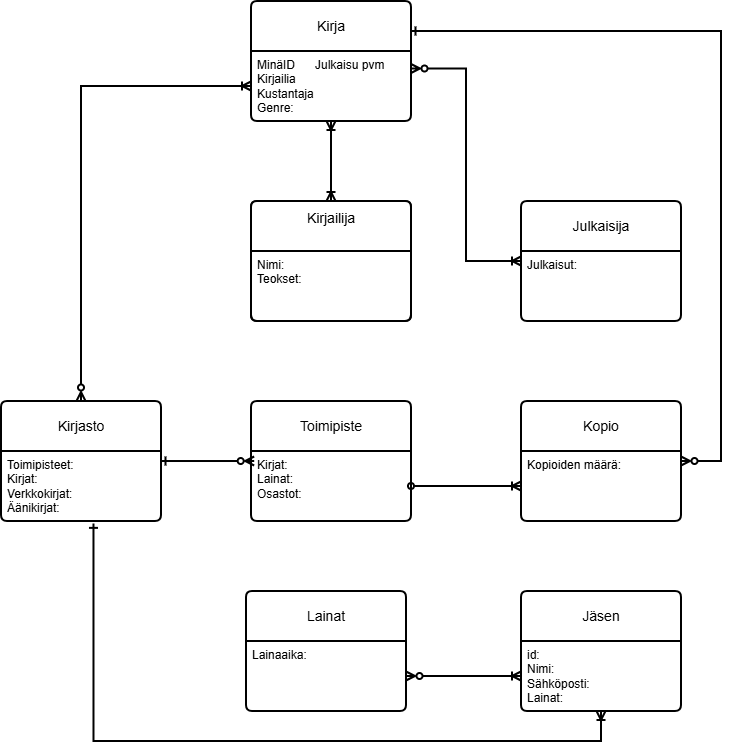

The diagram above was exported from draw.io. Its source (the exported page's mxGraphModel, read from the mxfile embedded in the PNG):
<mxGraphModel dx="1303" dy="701" grid="1" gridSize="10" guides="1" tooltips="1" connect="1" arrows="1" fold="1" page="1" pageScale="1" pageWidth="850" pageHeight="1100" math="0" shadow="0" extFonts="Permanent Marker^https://fonts.googleapis.com/css?family=Permanent+Marker">
  <root>
    <mxCell id="0" />
    <mxCell id="1" parent="0" />
    <mxCell id="bDW5_z2b-T7iLPBHVXI5-32" edge="1" parent="1" source="bDW5_z2b-T7iLPBHVXI5-18" style="rounded=0;orthogonalLoop=1;jettySize=auto;html=1;endArrow=ERoneToMany;endFill=0;strokeWidth=2;startArrow=ERoneToMany;startFill=0;" target="bDW5_z2b-T7iLPBHVXI5-22">
      <mxGeometry relative="1" as="geometry" />
    </mxCell>
    <mxCell id="bDW5_z2b-T7iLPBHVXI5-18" parent="1" style="swimlane;childLayout=stackLayout;horizontal=1;startSize=50;horizontalStack=0;rounded=1;fontSize=14;fontStyle=0;strokeWidth=2;resizeParent=0;resizeLast=1;shadow=0;dashed=0;align=center;arcSize=4;whiteSpace=wrap;html=1;" value="&lt;font dir=&quot;auto&quot; style=&quot;vertical-align: inherit;&quot;&gt;&lt;font dir=&quot;auto&quot; style=&quot;vertical-align: inherit;&quot;&gt;Kirja&lt;/font&gt;&lt;/font&gt;" vertex="1">
      <mxGeometry height="120" width="160" x="350" y="330" as="geometry" />
    </mxCell>
    <mxCell id="bDW5_z2b-T7iLPBHVXI5-19" parent="bDW5_z2b-T7iLPBHVXI5-18" style="align=left;strokeColor=none;fillColor=none;spacingLeft=4;spacingRight=4;fontSize=12;verticalAlign=top;resizable=0;rotatable=0;part=1;html=1;whiteSpace=wrap;" value="&lt;font dir=&quot;auto&quot; style=&quot;vertical-align: inherit;&quot;&gt;&lt;font dir=&quot;auto&quot; style=&quot;vertical-align: inherit;&quot;&gt;MinäID&amp;nbsp; &amp;nbsp; &amp;nbsp; Julkaisu pvm&lt;br&gt;Kirjailia&amp;nbsp; &amp;nbsp; &amp;nbsp;&lt;br&gt;Kustantaja&lt;/font&gt;&lt;/font&gt;&lt;div&gt;Genre:&lt;/div&gt;&lt;div&gt;&lt;font dir=&quot;auto&quot; style=&quot;vertical-align: inherit;&quot;&gt;&lt;font dir=&quot;auto&quot; style=&quot;vertical-align: inherit;&quot;&gt;&lt;br&gt;&lt;/font&gt;&lt;/font&gt;&lt;/div&gt;" vertex="1">
      <mxGeometry height="70" width="160" y="50" as="geometry" />
    </mxCell>
    <mxCell id="bDW5_z2b-T7iLPBHVXI5-20" parent="1" style="swimlane;childLayout=stackLayout;horizontal=1;startSize=50;horizontalStack=0;rounded=1;fontSize=14;fontStyle=0;strokeWidth=2;resizeParent=0;resizeLast=1;shadow=0;dashed=0;align=center;arcSize=4;whiteSpace=wrap;html=1;" value="&lt;font dir=&quot;auto&quot; style=&quot;vertical-align: inherit;&quot;&gt;&lt;font dir=&quot;auto&quot; style=&quot;vertical-align: inherit;&quot;&gt;Kirjailija&lt;/font&gt;&lt;/font&gt;" vertex="1">
      <mxGeometry height="120" width="160" x="350" y="530" as="geometry" />
    </mxCell>
    <mxCell id="bDW5_z2b-T7iLPBHVXI5-21" parent="bDW5_z2b-T7iLPBHVXI5-20" style="align=left;strokeColor=none;fillColor=none;spacingLeft=4;spacingRight=4;fontSize=12;verticalAlign=top;resizable=0;rotatable=0;part=1;html=1;whiteSpace=wrap;" value="Nimi:&lt;div&gt;Teokset:&lt;br&gt;&lt;div&gt;&lt;br&gt;&lt;/div&gt;&lt;/div&gt;" vertex="1">
      <mxGeometry height="70" width="160" y="50" as="geometry" />
    </mxCell>
    <mxCell id="bDW5_z2b-T7iLPBHVXI5-22" parent="1" style="swimlane;childLayout=stackLayout;horizontal=1;startSize=50;horizontalStack=0;rounded=1;fontSize=14;fontStyle=0;strokeWidth=2;resizeParent=0;resizeLast=1;shadow=0;dashed=0;align=center;arcSize=4;whiteSpace=wrap;html=1;" value="&lt;font dir=&quot;auto&quot; style=&quot;vertical-align: inherit;&quot;&gt;&lt;font dir=&quot;auto&quot; style=&quot;vertical-align: inherit;&quot;&gt;Kirjailija&lt;/font&gt;&lt;/font&gt;&lt;div&gt;&lt;font dir=&quot;auto&quot; style=&quot;vertical-align: inherit;&quot;&gt;&lt;font dir=&quot;auto&quot; style=&quot;vertical-align: inherit;&quot;&gt;&lt;br&gt;&lt;/font&gt;&lt;/font&gt;&lt;/div&gt;" vertex="1">
      <mxGeometry height="120" width="160" x="350" y="530" as="geometry" />
    </mxCell>
    <mxCell id="bDW5_z2b-T7iLPBHVXI5-24" parent="1" style="swimlane;childLayout=stackLayout;horizontal=1;startSize=50;horizontalStack=0;rounded=1;fontSize=14;fontStyle=0;strokeWidth=2;resizeParent=0;resizeLast=1;shadow=0;dashed=0;align=center;arcSize=4;whiteSpace=wrap;html=1;" value="&lt;font dir=&quot;auto&quot; style=&quot;vertical-align: inherit;&quot;&gt;&lt;font dir=&quot;auto&quot; style=&quot;vertical-align: inherit;&quot;&gt;Toimipiste&lt;/font&gt;&lt;/font&gt;" vertex="1">
      <mxGeometry height="120" width="160" x="350" y="730" as="geometry" />
    </mxCell>
    <mxCell id="bDW5_z2b-T7iLPBHVXI5-25" parent="bDW5_z2b-T7iLPBHVXI5-24" style="align=left;strokeColor=none;fillColor=none;spacingLeft=4;spacingRight=4;fontSize=12;verticalAlign=top;resizable=0;rotatable=0;part=1;html=1;whiteSpace=wrap;" value="Kirjat:&lt;div&gt;Lainat:&lt;/div&gt;&lt;div&gt;Osastot:&lt;/div&gt;&lt;div&gt;&lt;br&gt;&lt;/div&gt;" vertex="1">
      <mxGeometry height="70" width="160" y="50" as="geometry" />
    </mxCell>
    <mxCell id="bDW5_z2b-T7iLPBHVXI5-26" parent="1" style="swimlane;childLayout=stackLayout;horizontal=1;startSize=50;horizontalStack=0;rounded=1;fontSize=14;fontStyle=0;strokeWidth=2;resizeParent=0;resizeLast=1;shadow=0;dashed=0;align=center;arcSize=4;whiteSpace=wrap;html=1;" value="&lt;font dir=&quot;auto&quot; style=&quot;vertical-align: inherit;&quot;&gt;&lt;font dir=&quot;auto&quot; style=&quot;vertical-align: inherit;&quot;&gt;Lainat&lt;/font&gt;&lt;/font&gt;" vertex="1">
      <mxGeometry height="120" width="160" x="345" y="920" as="geometry" />
    </mxCell>
    <mxCell id="bDW5_z2b-T7iLPBHVXI5-27" parent="bDW5_z2b-T7iLPBHVXI5-26" style="align=left;strokeColor=none;fillColor=none;spacingLeft=4;spacingRight=4;fontSize=12;verticalAlign=top;resizable=0;rotatable=0;part=1;html=1;whiteSpace=wrap;" value="Lainaaika:&lt;div&gt;&lt;br&gt;&lt;/div&gt;" vertex="1">
      <mxGeometry height="70" width="160" y="50" as="geometry" />
    </mxCell>
    <mxCell id="bDW5_z2b-T7iLPBHVXI5-49" edge="1" parent="1" source="bDW5_z2b-T7iLPBHVXI5-28" style="edgeStyle=orthogonalEdgeStyle;rounded=0;orthogonalLoop=1;jettySize=auto;html=1;entryX=1;entryY=0.25;entryDx=0;entryDy=0;startArrow=ERzeroToMany;startFill=0;endArrow=ERone;endFill=0;strokeWidth=2;" target="bDW5_z2b-T7iLPBHVXI5-18">
      <mxGeometry relative="1" as="geometry">
        <Array as="points">
          <mxPoint x="820" y="790" />
          <mxPoint x="820" y="360" />
        </Array>
      </mxGeometry>
    </mxCell>
    <mxCell id="bDW5_z2b-T7iLPBHVXI5-28" parent="1" style="swimlane;childLayout=stackLayout;horizontal=1;startSize=50;horizontalStack=0;rounded=1;fontSize=14;fontStyle=0;strokeWidth=2;resizeParent=0;resizeLast=1;shadow=0;dashed=0;align=center;arcSize=4;whiteSpace=wrap;html=1;" value="&lt;font dir=&quot;auto&quot; style=&quot;vertical-align: inherit;&quot;&gt;&lt;font dir=&quot;auto&quot; style=&quot;vertical-align: inherit;&quot;&gt;Kopio&lt;/font&gt;&lt;/font&gt;" vertex="1">
      <mxGeometry height="120" width="160" x="620" y="730" as="geometry" />
    </mxCell>
    <mxCell id="bDW5_z2b-T7iLPBHVXI5-29" parent="bDW5_z2b-T7iLPBHVXI5-28" style="align=left;strokeColor=none;fillColor=none;spacingLeft=4;spacingRight=4;fontSize=12;verticalAlign=top;resizable=0;rotatable=0;part=1;html=1;whiteSpace=wrap;" value="Kopioiden määrä:&lt;div&gt;&lt;br&gt;&lt;/div&gt;" vertex="1">
      <mxGeometry height="70" width="160" y="50" as="geometry" />
    </mxCell>
    <mxCell id="bDW5_z2b-T7iLPBHVXI5-30" parent="1" style="swimlane;childLayout=stackLayout;horizontal=1;startSize=50;horizontalStack=0;rounded=1;fontSize=14;fontStyle=0;strokeWidth=2;resizeParent=0;resizeLast=1;shadow=0;dashed=0;align=center;arcSize=4;whiteSpace=wrap;html=1;" value="&lt;font dir=&quot;auto&quot; style=&quot;vertical-align: inherit;&quot;&gt;&lt;font dir=&quot;auto&quot; style=&quot;vertical-align: inherit;&quot;&gt;Jäsen&lt;/font&gt;&lt;/font&gt;" vertex="1">
      <mxGeometry height="120" width="160" x="620" y="920" as="geometry" />
    </mxCell>
    <mxCell id="bDW5_z2b-T7iLPBHVXI5-31" parent="bDW5_z2b-T7iLPBHVXI5-30" style="align=left;strokeColor=none;fillColor=none;spacingLeft=4;spacingRight=4;fontSize=12;verticalAlign=top;resizable=0;rotatable=0;part=1;html=1;whiteSpace=wrap;" value="id:&lt;div&gt;Nimi:&lt;br&gt;Sähköposti:&lt;br&gt;Lainat:&lt;/div&gt;" vertex="1">
      <mxGeometry height="70" width="160" y="50" as="geometry" />
    </mxCell>
    <mxCell id="bDW5_z2b-T7iLPBHVXI5-33" edge="1" parent="1" source="bDW5_z2b-T7iLPBHVXI5-31" style="edgeStyle=orthogonalEdgeStyle;rounded=0;orthogonalLoop=1;jettySize=auto;html=1;entryX=1;entryY=0.5;entryDx=0;entryDy=0;startArrow=ERoneToMany;startFill=0;endArrow=ERzeroToMany;endFill=0;curved=0;strokeWidth=2;" target="bDW5_z2b-T7iLPBHVXI5-27">
      <mxGeometry relative="1" as="geometry" />
    </mxCell>
    <mxCell id="bDW5_z2b-T7iLPBHVXI5-34" edge="1" parent="1" source="bDW5_z2b-T7iLPBHVXI5-25" style="edgeStyle=orthogonalEdgeStyle;rounded=0;orthogonalLoop=1;jettySize=auto;html=1;entryX=0;entryY=0.5;entryDx=0;entryDy=0;endArrow=ERoneToMany;endFill=0;startArrow=oval;startFill=0;strokeWidth=2;" target="bDW5_z2b-T7iLPBHVXI5-29">
      <mxGeometry relative="1" as="geometry" />
    </mxCell>
    <mxCell id="bDW5_z2b-T7iLPBHVXI5-38" parent="1" style="swimlane;childLayout=stackLayout;horizontal=1;startSize=50;horizontalStack=0;rounded=1;fontSize=14;fontStyle=0;strokeWidth=2;resizeParent=0;resizeLast=1;shadow=0;dashed=0;align=center;arcSize=4;whiteSpace=wrap;html=1;" value="Kirjasto" vertex="1">
      <mxGeometry height="120" width="160" x="100" y="730" as="geometry" />
    </mxCell>
    <mxCell id="bDW5_z2b-T7iLPBHVXI5-39" parent="bDW5_z2b-T7iLPBHVXI5-38" style="align=left;strokeColor=none;fillColor=none;spacingLeft=4;spacingRight=4;fontSize=12;verticalAlign=top;resizable=0;rotatable=0;part=1;html=1;whiteSpace=wrap;" value="Toimipisteet:&lt;div&gt;Kirjat:&lt;br&gt;Verkkokirjat:&lt;/div&gt;&lt;div&gt;Äänikirjat:&lt;/div&gt;" vertex="1">
      <mxGeometry height="70" width="160" y="50" as="geometry" />
    </mxCell>
    <mxCell id="bDW5_z2b-T7iLPBHVXI5-40" edge="1" parent="1" source="bDW5_z2b-T7iLPBHVXI5-38" style="edgeStyle=orthogonalEdgeStyle;rounded=0;orthogonalLoop=1;jettySize=auto;html=1;entryX=0.02;entryY=0.143;entryDx=0;entryDy=0;entryPerimeter=0;endArrow=ERzeroToMany;endFill=0;startArrow=ERone;startFill=0;strokeWidth=2;" target="bDW5_z2b-T7iLPBHVXI5-25">
      <mxGeometry relative="1" as="geometry" />
    </mxCell>
    <mxCell id="bDW5_z2b-T7iLPBHVXI5-41" edge="1" parent="1" source="bDW5_z2b-T7iLPBHVXI5-19" style="edgeStyle=orthogonalEdgeStyle;rounded=0;orthogonalLoop=1;jettySize=auto;html=1;entryX=0.5;entryY=0;entryDx=0;entryDy=0;startArrow=ERoneToMany;startFill=0;endArrow=ERzeroToMany;endFill=0;strokeWidth=2;" target="bDW5_z2b-T7iLPBHVXI5-38">
      <mxGeometry relative="1" as="geometry" />
    </mxCell>
    <mxCell id="bDW5_z2b-T7iLPBHVXI5-45" edge="1" parent="1" source="bDW5_z2b-T7iLPBHVXI5-42" style="edgeStyle=orthogonalEdgeStyle;rounded=0;orthogonalLoop=1;jettySize=auto;html=1;entryX=1;entryY=0.25;entryDx=0;entryDy=0;startArrow=ERoneToMany;startFill=0;endArrow=ERzeroToMany;endFill=0;strokeWidth=2;" target="bDW5_z2b-T7iLPBHVXI5-19">
      <mxGeometry relative="1" as="geometry" />
    </mxCell>
    <mxCell id="bDW5_z2b-T7iLPBHVXI5-42" parent="1" style="swimlane;childLayout=stackLayout;horizontal=1;startSize=50;horizontalStack=0;rounded=1;fontSize=14;fontStyle=0;strokeWidth=2;resizeParent=0;resizeLast=1;shadow=0;dashed=0;align=center;arcSize=4;whiteSpace=wrap;html=1;" value="Julkaisija" vertex="1">
      <mxGeometry height="120" width="160" x="620" y="530" as="geometry" />
    </mxCell>
    <mxCell id="bDW5_z2b-T7iLPBHVXI5-43" parent="bDW5_z2b-T7iLPBHVXI5-42" style="align=left;strokeColor=none;fillColor=none;spacingLeft=4;spacingRight=4;fontSize=12;verticalAlign=top;resizable=0;rotatable=0;part=1;html=1;whiteSpace=wrap;" value="Julkaisut:" vertex="1">
      <mxGeometry height="70" width="160" y="50" as="geometry" />
    </mxCell>
    <mxCell id="bDW5_z2b-T7iLPBHVXI5-48" edge="1" parent="1" source="bDW5_z2b-T7iLPBHVXI5-31" style="edgeStyle=orthogonalEdgeStyle;rounded=0;orthogonalLoop=1;jettySize=auto;html=1;entryX=0.578;entryY=1.034;entryDx=0;entryDy=0;entryPerimeter=0;endArrow=ERone;endFill=0;startArrow=ERoneToMany;startFill=0;strokeWidth=2;" target="bDW5_z2b-T7iLPBHVXI5-39">
      <mxGeometry relative="1" as="geometry">
        <Array as="points">
          <mxPoint x="700" y="1070" />
          <mxPoint x="193" y="1070" />
        </Array>
      </mxGeometry>
    </mxCell>
  </root>
</mxGraphModel>